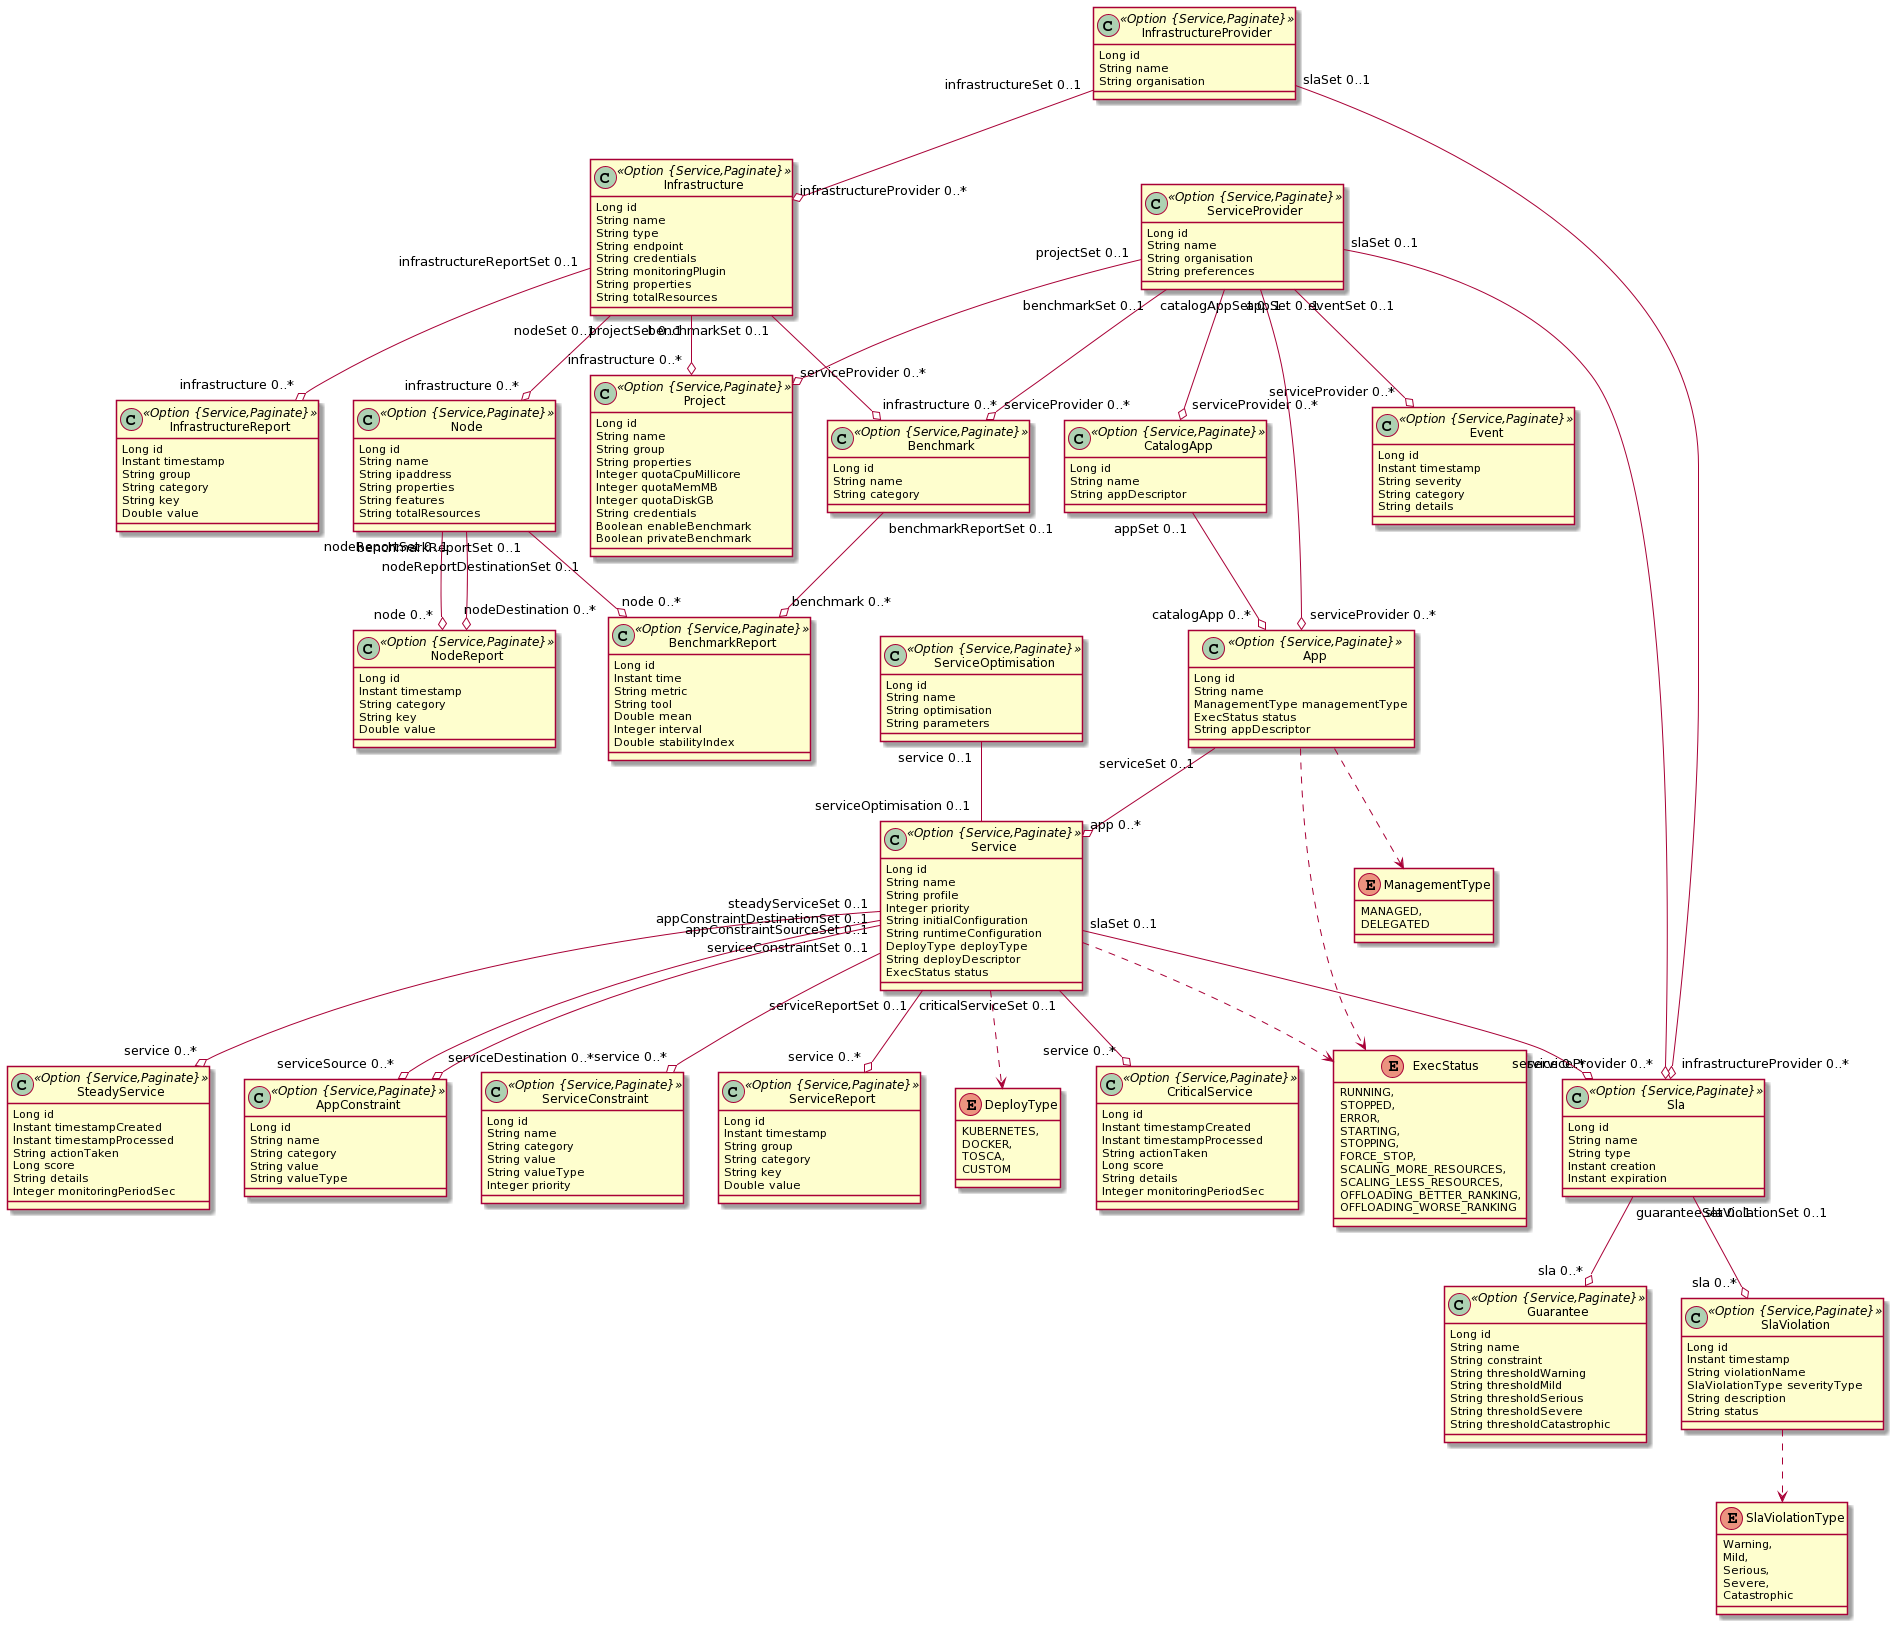

The diagram above was rendered by PlantUML. Its source (embedded in the PNG):
@startuml
!pragma syntax class
	class Event <<Option {Service,Paginate}>> {
		Long id
		Instant timestamp
		String severity
		String category
		String details
	}
	class ServiceOptimisation <<Option {Service,Paginate}>> {
		Long id
		String name
		String optimisation
		String parameters
	}
	ServiceProvider  "eventSet 0..1 " --o "serviceProvider 0..* "  Event
	class ServiceProvider <<Option {Service,Paginate}>> {
		Long id
		String name
		String organisation
		String preferences
	}
	class InfrastructureProvider <<Option {Service,Paginate}>> {
		Long id
		String name
		String organisation
	}
	class Infrastructure <<Option {Service,Paginate}>> {
		Long id
		String name
		String type
		String endpoint
		String credentials
		String monitoringPlugin
		String properties
		String totalResources
	}
	class InfrastructureReport <<Option {Service,Paginate}>> {
		Long id
		Instant timestamp
		String group
		String category
		String key
		Double value
	}
	class Node <<Option {Service,Paginate}>> {
		Long id
		String name
		String ipaddress
		String properties
		String features
		String totalResources
	}
	class NodeReport <<Option {Service,Paginate}>> {
		Long id
		Instant timestamp
		String category
		String key
		Double value
	}
	class Benchmark <<Option {Service,Paginate}>> {
		Long id
		String name
		String category
	}
	class BenchmarkReport <<Option {Service,Paginate}>> {
		Long id
		Instant time
		String metric
		String tool
		Double mean
		Integer interval
		Double stabilityIndex
	}
	Infrastructure  "nodeSet 0..1 " --o "infrastructure 0..* "  Node
	Infrastructure  "benchmarkSet 0..1 " --o "infrastructure 0..* "  Benchmark
	Node  "benchmarkReportSet 0..1 " --o "node 0..* "  BenchmarkReport
	Node  "nodeReportSet 0..1 " --o "node 0..* "  NodeReport
	Node  "nodeReportDestinationSet 0..1 " --o "nodeDestination 0..* "  NodeReport
	Infrastructure  "infrastructureReportSet 0..1 " --o "infrastructure 0..* "  InfrastructureReport
	Benchmark  "benchmarkReportSet 0..1 " --o "benchmark 0..* "  BenchmarkReport
	class Project <<Option {Service,Paginate}>> {
		Long id
		String name
		String group
		String properties
		Integer quotaCpuMillicore
		Integer quotaMemMB
		Integer quotaDiskGB
		String credentials
		Boolean enableBenchmark
		Boolean privateBenchmark
	}
	class CatalogApp <<Option {Service,Paginate}>> {
		Long id
		String name
		String appDescriptor
	}
	ServiceProvider  "catalogAppSet 0..1 " --o "serviceProvider 0..* "  CatalogApp
	ServiceProvider  "appSet 0..1 " --o "serviceProvider 0..* "  App
	CatalogApp  "appSet 0..1 " --o "catalogApp 0..* "  App
	class App <<Option {Service,Paginate}>> {
		Long id
		String name
		ManagementType managementType
		ExecStatus status
		String appDescriptor
	}
	App ..> ManagementType
	App ..> ExecStatus
	class Service <<Option {Service,Paginate}>> {
		Long id
		String name
		String profile
		Integer priority
		String initialConfiguration
		String runtimeConfiguration
		DeployType deployType
		String deployDescriptor
		ExecStatus status
	}
	Service ..> DeployType
	Service ..> ExecStatus
	class CriticalService <<Option {Service,Paginate}>> {
		Long id
		Instant timestampCreated
		Instant timestampProcessed
		String actionTaken
		Long score
		String details
		Integer monitoringPeriodSec
	}
	class SteadyService <<Option {Service,Paginate}>> {
		Long id
		Instant timestampCreated
		Instant timestampProcessed
		String actionTaken
		Long score
		String details
		Integer monitoringPeriodSec
	}
	App  "serviceSet 0..1 " --o "app 0..* "  Service
	Service  "criticalServiceSet 0..1 " --o "service 0..* "  CriticalService
	Service  "steadyServiceSet 0..1 " --o "service 0..* "  SteadyService
	enum ManagementType {
		MANAGED, 
		DELEGATED 
	}
	enum DeployType {
		KUBERNETES, 
		DOCKER, 
		TOSCA, 
		CUSTOM 
	}
	enum ExecStatus {
		RUNNING, 
		STOPPED, 
		ERROR, 
		STARTING, 
		STOPPING, 
		FORCE_STOP, 
		SCALING_MORE_RESOURCES, 
		SCALING_LESS_RESOURCES, 
		OFFLOADING_BETTER_RANKING, 
		OFFLOADING_WORSE_RANKING 
	}
	class AppConstraint <<Option {Service,Paginate}>> {
		Long id
		String name
		String category
		String value
		String valueType
	}
	class ServiceConstraint <<Option {Service,Paginate}>> {
		Long id
		String name
		String category
		String value
		String valueType
		Integer priority
	}
	Service  "appConstraintSourceSet 0..1 " --o "serviceSource 0..* "  AppConstraint
	Service  "appConstraintDestinationSet 0..1 " --o "serviceDestination 0..* "  AppConstraint
	class ServiceReport <<Option {Service,Paginate}>> {
		Long id
		Instant timestamp
		String group
		String category
		String key
		Double value
	}
	class Sla <<Option {Service,Paginate}>> {
		Long id
		String name
		String type
		Instant creation
		Instant expiration
	}
	class Guarantee <<Option {Service,Paginate}>> {
		Long id
		String name
		String constraint
		String thresholdWarning
		String thresholdMild
		String thresholdSerious
		String thresholdSevere
		String thresholdCatastrophic
	}
	class SlaViolation <<Option {Service,Paginate}>> {
		Long id
		Instant timestamp
		String violationName
		SlaViolationType severityType
		String description
		String status
	}
	SlaViolation ..> SlaViolationType
	enum SlaViolationType {
		Warning, 
		Mild, 
		Serious, 
		Severe, 
		Catastrophic 
	}
	Infrastructure  "projectSet 0..1 " --o "infrastructure 0..* "  Project
	ServiceProvider  "projectSet 0..1 " --o "serviceProvider 0..* "  Project
	InfrastructureProvider  "slaSet 0..1 " --o "infrastructureProvider 0..* "  Sla
	InfrastructureProvider  "infrastructureSet 0..1 " --o "infrastructureProvider 0..* "  Infrastructure
	ServiceProvider  "slaSet 0..1 " --o "serviceProvider 0..* "  Sla
	ServiceProvider  "benchmarkSet 0..1 " --o "serviceProvider 0..* "  Benchmark
	Sla  "slaViolationSet 0..1 " --o "sla 0..* "  SlaViolation
	Sla  "guaranteeSet 0..1 " --o "sla 0..* "  Guarantee
	Service  "serviceReportSet 0..1 " --o "service 0..* "  ServiceReport
	Service  "serviceConstraintSet 0..1 " --o "service 0..* "  ServiceConstraint
	Service  "slaSet 0..1 " --o "service 0..* "  Sla
	ServiceOptimisation  "service 0..1 " -- "serviceOptimisation 0..1 "  Service
@enduml